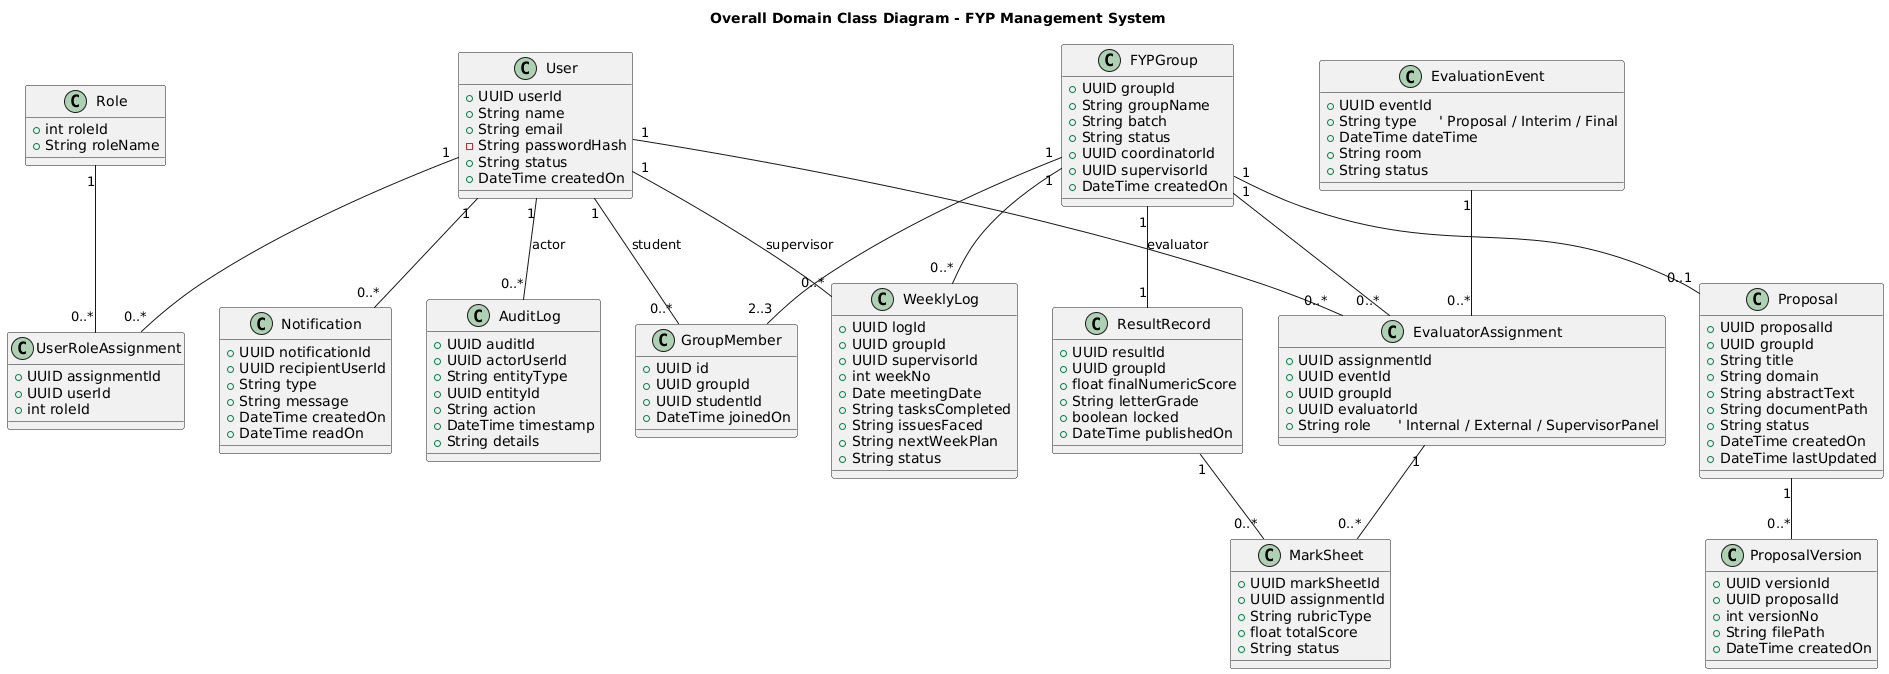

The diagram above was rendered by PlantUML. Its source (embedded in the PNG):
@startuml
title Overall Domain Class Diagram - FYP Management System

' ============================
' Classes
' ============================
class User {
  +UUID userId
  +String name
  +String email
  -String passwordHash
  +String status
  +DateTime createdOn
}

class Role {
  +int roleId
  +String roleName
}

class UserRoleAssignment {
  +UUID assignmentId
  +UUID userId
  +int roleId
}

class FYPGroup {
  +UUID groupId
  +String groupName
  +String batch
  +String status
  +UUID coordinatorId
  +UUID supervisorId
  +DateTime createdOn
}

class GroupMember {
  +UUID id
  +UUID groupId
  +UUID studentId
  +DateTime joinedOn
}

class Proposal {
  +UUID proposalId
  +UUID groupId
  +String title
  +String domain
  +String abstractText
  +String documentPath
  +String status
  +DateTime createdOn
  +DateTime lastUpdated
}

class ProposalVersion {
  +UUID versionId
  +UUID proposalId
  +int versionNo
  +String filePath
  +DateTime createdOn
}

class WeeklyLog {
  +UUID logId
  +UUID groupId
  +UUID supervisorId
  +int weekNo
  +Date meetingDate
  +String tasksCompleted
  +String issuesFaced
  +String nextWeekPlan
  +String status
}

class EvaluationEvent {
  +UUID eventId
  +String type     ' Proposal / Interim / Final
  +DateTime dateTime
  +String room
  +String status
}

class EvaluatorAssignment {
  +UUID assignmentId
  +UUID eventId
  +UUID groupId
  +UUID evaluatorId
  +String role      ' Internal / External / SupervisorPanel
}

class MarkSheet {
  +UUID markSheetId
  +UUID assignmentId
  +String rubricType
  +float totalScore
  +String status
}

class ResultRecord {
  +UUID resultId
  +UUID groupId
  +float finalNumericScore
  +String letterGrade
  +boolean locked
  +DateTime publishedOn
}

class Notification {
  +UUID notificationId
  +UUID recipientUserId
  +String type
  +String message
  +DateTime createdOn
  +DateTime readOn
}

class AuditLog {
  +UUID auditId
  +UUID actorUserId
  +String entityType
  +UUID entityId
  +String action
  +DateTime timestamp
  +String details
}

' ============================
' Relationships
' ============================

' Users, Roles, Assignments
User "1" -- "0..*" UserRoleAssignment
Role "1" -- "0..*" UserRoleAssignment

' Groups & Members
FYPGroup "1" -- "2..3" GroupMember
User "1" -- "0..*" GroupMember : student

' Groups & Proposals
FYPGroup "1" -- "0..1" Proposal
Proposal "1" -- "0..*" ProposalVersion

' Groups & WeeklyLogs
FYPGroup "1" -- "0..*" WeeklyLog
User "1" -- "0..*" WeeklyLog : supervisor

' Evaluation & Assignments
EvaluationEvent "1" -- "0..*" EvaluatorAssignment
FYPGroup "1" -- "0..*" EvaluatorAssignment
User "1" -- "0..*" EvaluatorAssignment : evaluator

' Marks & Result
EvaluatorAssignment "1" -- "0..*" MarkSheet
FYPGroup "1" -- "1" ResultRecord
ResultRecord "1" -- "0..*" MarkSheet

' Notifications & Audit
User "1" -- "0..*" Notification
User "1" -- "0..*" AuditLog : actor
@enduml